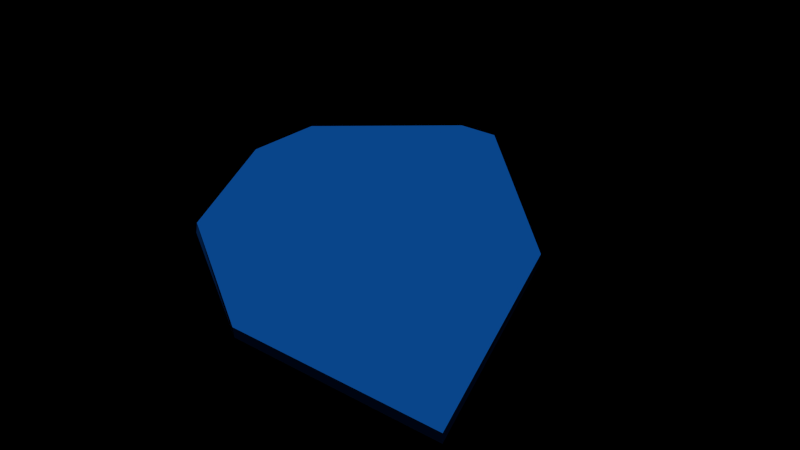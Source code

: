 # Source: main.blend  (saved by Blender 2.77.0; exported with 4.5.12 LTS)
import bpy
from mathutils import Matrix  # noqa: F401  (used for matrix-valued properties, if any)

bpy.ops.wm.read_factory_settings(use_empty=True)
scene = bpy.context.scene
scene.name = 'Scene'

# ---- collections
col_collection_1 = bpy.data.collections.new('Collection 1'); scene.collection.children.link(col_collection_1)
col_arbol = bpy.data.collections.new('Arbol')  # instanced only; not linked into the scene
col_mountain = bpy.data.collections.new('mountain')  # instanced only; not linked into the scene
col_pinguino_002 = bpy.data.collections.new('pinguino.002')  # instanced only; not linked into the scene
col_snowmen = bpy.data.collections.new('snowmen')  # instanced only; not linked into the scene

# ---- materials (node trees are filled in below, after node groups)
mat_material_007 = bpy.data.materials.new('Material.007')
mat_material_007.alpha_threshold = 0.0
mat_material_007.diffuse_color = (0.008774, 0.1857, 0.8, 1.0)
mat_material_007.roughness = 0.5

# ---- material node trees

# ---- world
world_world = bpy.data.worlds.new('World'); scene.world = world_world
world_world.color = (0.0, 0.0, 0.0)
world_world.use_sun_shadow = False
world_world.sun_shadow_jitter_overblur = 0.0
world_world.cycles.sampling_method = 'NONE'
world_world.cycles.sample_map_resolution = 256

# ---- lights
light_hemi = bpy.data.lights.new('Hemi', 'SUN')
light_hemi.transmission_factor = 0.0
light_hemi.angle = 0.1993
light_hemi.energy = 1.0
light_hemi.shadow_buffer_clip_start = 0.5
light_hemi.shadow_soft_size = 0.1
light_hemi.shadow_cascade_max_distance = 1000.0

# ---- meshes
me_cube_004 = bpy.data.meshes.new('Cube.004')
me_cube_004.from_pydata([(-5.0, 0.6831, 0.1), (5.0, -5.0, -0.1), (5.0, -5.0, 0.1), (3.029, 0.6522, 0.1), (-1.182, 5.0, 0.1), (-2.152, 5.0, -0.1), (-5.0, 2.577, 0.1), (-2.172, 5.0, 0.1), (-5.0, 2.571, -0.1), (-5.0, 0.6703, -0.1), (-3.146, -2.745, 0.1), (-3.128, -2.798, -0.1), (0.4116, -5.0, -0.1), (0.3832, -5.0, 0.1), (-1.191, 5.0, -0.1), (3.014, 0.6696, -0.1)], [], [(7, 4, 14, 5), (0, 6, 8, 9), (9, 8, 5, 14, 15, 1, 12, 11), (2, 1, 15, 3), (3, 15, 14, 4), (8, 6, 7, 5), (0, 9, 11, 10), (10, 11, 12, 13), (12, 1, 2, 13), (3, 4, 7, 6, 0, 10, 13, 2)])
me_cube_004.materials.append(mat_material_007)
me_cube_004.use_remesh_preserve_volume = False
me_cube_004.use_remesh_preserve_attributes = False
me_cube_004.use_mirror_vertex_groups = False
me_cube_004.update()

# ---- objects
ob_hemi = bpy.data.objects.new('Hemi', light_hemi)
ob_arbol = bpy.data.objects.new('Arbol', None)
ob_mountain = bpy.data.objects.new('mountain', None)
ob_pinguino_013 = bpy.data.objects.new('pinguino.013', None)
ob_pinguino_012 = bpy.data.objects.new('pinguino.012', None)
ob_pinguino_011 = bpy.data.objects.new('pinguino.011', None)
ob_snowmen_001 = bpy.data.objects.new('snowmen.001', None)
ob_snowmen = bpy.data.objects.new('snowmen', None)
ob_pinguino_010 = bpy.data.objects.new('pinguino.010', None)
ob_pinguino_009 = bpy.data.objects.new('pinguino.009', None)
ob_pinguino_008 = bpy.data.objects.new('pinguino.008', None)
ob_pinguino_007 = bpy.data.objects.new('pinguino.007', None)
ob_pinguino_006 = bpy.data.objects.new('pinguino.006', None)
ob_pinguino_005 = bpy.data.objects.new('pinguino.005', None)
ob_pinguino_004 = bpy.data.objects.new('pinguino.004', None)
ob_pinguino_003 = bpy.data.objects.new('pinguino.003', None)
ob_pinguino_001 = bpy.data.objects.new('pinguino.001', None)
ob_pinguino_000 = bpy.data.objects.new('pinguino.000', None)
ob_pinguino_002 = bpy.data.objects.new('pinguino.002', None)
ob_icebearg = bpy.data.objects.new('icebearg', me_cube_004)

# ---- transforms, parenting, visibility, modifiers, constraints
ob_hemi.location = (8.509, 6.251, 12.12)
ob_hemi.lineart.crease_threshold = 0.0
ob_arbol.location = (6.684, 2.892, 0.328)
ob_arbol.rotation_euler = (0.0, -0.0, -0.6398)
ob_arbol.scale = (0.8209, 0.8209, 0.8209)
ob_arbol.empty_image_offset = (0.0, 0.0)
ob_arbol.show_instancer_for_render = False
ob_arbol.instance_type = 'COLLECTION'
ob_arbol.lineart.crease_threshold = 0.0
ob_mountain.location = (6.014, 6.274, 0.3056)
ob_mountain.rotation_euler = (0.0, -0.0, 0.5786)
ob_mountain.scale = (0.4233, 0.4233, 0.4233)
ob_mountain.empty_image_offset = (0.0, 0.0)
ob_mountain.show_instancer_for_render = False
ob_mountain.instance_type = 'COLLECTION'
ob_mountain.lineart.crease_threshold = 0.0
ob_pinguino_013.location = (4.499, 3.867, 0.7883)
ob_pinguino_013.rotation_euler = (0.0, -0.0, 1.703)
ob_pinguino_013.scale = (0.1215, 0.1215, 0.1215)
ob_pinguino_013.empty_image_offset = (0.0, 0.0)
ob_pinguino_013.show_instancer_for_render = False
ob_pinguino_013.instance_type = 'COLLECTION'
ob_pinguino_013.lineart.crease_threshold = 0.0
ob_pinguino_012.location = (9.025, 5.077, 1.01)
ob_pinguino_012.rotation_euler = (0.0, -0.0, -2.249)
ob_pinguino_012.scale = (0.1215, 0.1215, 0.1215)
ob_pinguino_012.empty_image_offset = (0.0, 0.0)
ob_pinguino_012.show_instancer_for_render = False
ob_pinguino_012.instance_type = 'COLLECTION'
ob_pinguino_012.lineart.crease_threshold = 0.0
ob_pinguino_011.location = (6.596, 7.448, 2.774)
ob_pinguino_011.rotation_euler = (0.0, -0.0, -0.1249)
ob_pinguino_011.scale = (0.1215, 0.1215, 0.1215)
ob_pinguino_011.empty_image_offset = (0.0, 0.0)
ob_pinguino_011.show_instancer_for_render = False
ob_pinguino_011.instance_type = 'COLLECTION'
ob_pinguino_011.lineart.crease_threshold = 0.0
ob_snowmen_001.location = (12.26, -0.8711, 0.6501)
ob_snowmen_001.rotation_euler = (0.0, -0.0, 2.779)
ob_snowmen_001.scale = (0.2924, 0.2924, 0.2924)
ob_snowmen_001.empty_image_offset = (0.0, 0.0)
ob_snowmen_001.show_instancer_for_render = False
ob_snowmen_001.instance_type = 'COLLECTION'
ob_snowmen_001.lineart.crease_threshold = 0.0
ob_snowmen.location = (7.099, 4.448, 0.635)
ob_snowmen.rotation_euler = (0.0, -0.0, -0.5136)
ob_snowmen.scale = (0.2924, 0.2924, 0.2924)
ob_snowmen.empty_image_offset = (0.0, 0.0)
ob_snowmen.show_instancer_for_render = False
ob_snowmen.instance_type = 'COLLECTION'
ob_snowmen.lineart.crease_threshold = 0.0
ob_pinguino_010.location = (5.432, 1.731, 0.8096)
ob_pinguino_010.rotation_euler = (0.0, -0.0, 1.112)
ob_pinguino_010.scale = (0.1215, 0.1215, 0.1215)
ob_pinguino_010.empty_image_offset = (0.0, 0.0)
ob_pinguino_010.show_instancer_for_render = False
ob_pinguino_010.instance_type = 'COLLECTION'
ob_pinguino_010.lineart.crease_threshold = 0.0
ob_pinguino_009.location = (5.43, 2.779, 0.8096)
ob_pinguino_009.rotation_euler = (0.0, -0.0, 1.171)
ob_pinguino_009.scale = (0.1215, 0.1215, 0.1215)
ob_pinguino_009.empty_image_offset = (0.0, 0.0)
ob_pinguino_009.show_instancer_for_render = False
ob_pinguino_009.instance_type = 'COLLECTION'
ob_pinguino_009.lineart.crease_threshold = 0.0
ob_pinguino_008.location = (5.613, 2.341, 0.8096)
ob_pinguino_008.rotation_euler = (0.0, -0.0, 0.9346)
ob_pinguino_008.scale = (0.1215, 0.1215, 0.1215)
ob_pinguino_008.empty_image_offset = (0.0, 0.0)
ob_pinguino_008.show_instancer_for_render = False
ob_pinguino_008.instance_type = 'COLLECTION'
ob_pinguino_008.lineart.crease_threshold = 0.0
ob_pinguino_007.location = (8.101, 4.495, 0.8096)
ob_pinguino_007.rotation_euler = (0.0, -0.0, 0.2483)
ob_pinguino_007.scale = (0.1215, 0.1215, 0.1215)
ob_pinguino_007.empty_image_offset = (0.0, 0.0)
ob_pinguino_007.show_instancer_for_render = False
ob_pinguino_007.instance_type = 'COLLECTION'
ob_pinguino_007.lineart.crease_threshold = 0.0
ob_pinguino_006.location = (8.934, 1.288, 0.7973)
ob_pinguino_006.rotation_euler = (0.0, -0.0, 0.5574)
ob_pinguino_006.scale = (0.1215, 0.1215, 0.1215)
ob_pinguino_006.empty_image_offset = (0.0, 0.0)
ob_pinguino_006.show_instancer_for_render = False
ob_pinguino_006.instance_type = 'COLLECTION'
ob_pinguino_006.lineart.crease_threshold = 0.0
ob_pinguino_005.location = (8.707, 0.5089, 0.797)
ob_pinguino_005.rotation_euler = (0.0, 0.0, -5.227)
ob_pinguino_005.scale = (0.1215, 0.1215, 0.1215)
ob_pinguino_005.empty_image_offset = (0.0, 0.0)
ob_pinguino_005.show_instancer_for_render = False
ob_pinguino_005.instance_type = 'COLLECTION'
ob_pinguino_005.lineart.crease_threshold = 0.0
ob_pinguino_004.location = (10.02, 1.734, 0.7973)
ob_pinguino_004.rotation_euler = (0.0, -0.0, -0.5538)
ob_pinguino_004.scale = (0.1215, 0.1215, 0.1215)
ob_pinguino_004.empty_image_offset = (0.0, 0.0)
ob_pinguino_004.show_instancer_for_render = False
ob_pinguino_004.instance_type = 'COLLECTION'
ob_pinguino_004.lineart.crease_threshold = 0.0
ob_pinguino_003.location = (11.85, -0.1415, 0.797)
ob_pinguino_003.rotation_euler = (0.0, 0.0, -2.76)
ob_pinguino_003.scale = (0.1215, 0.1215, 0.1215)
ob_pinguino_003.empty_image_offset = (0.0, 0.0)
ob_pinguino_003.show_instancer_for_render = False
ob_pinguino_003.instance_type = 'COLLECTION'
ob_pinguino_003.lineart.crease_threshold = 0.0
ob_pinguino_001.location = (11.35, -0.8912, 0.7931)
ob_pinguino_001.rotation_euler = (0.0, 0.0, -2.308)
ob_pinguino_001.scale = (0.1215, 0.1215, 0.1215)
ob_pinguino_001.empty_image_offset = (0.0, 0.0)
ob_pinguino_001.show_instancer_for_render = False
ob_pinguino_001.instance_type = 'COLLECTION'
ob_pinguino_001.lineart.crease_threshold = 0.0
ob_pinguino_000.location = (7.429, 4.289, 0.8096)
ob_pinguino_000.rotation_euler = (0.0, -0.0, 0.4897)
ob_pinguino_000.scale = (0.1215, 0.1215, 0.1215)
ob_pinguino_000.empty_image_offset = (0.0, 0.0)
ob_pinguino_000.show_instancer_for_render = False
ob_pinguino_000.instance_type = 'COLLECTION'
ob_pinguino_000.lineart.crease_threshold = 0.0
ob_pinguino_002.location = (10.78, -1.179, 0.7976)
ob_pinguino_002.rotation_euler = (0.0, -0.0, -2.76)
ob_pinguino_002.scale = (0.1215, 0.1215, 0.1215)
ob_pinguino_002.empty_image_offset = (0.0, 0.0)
ob_pinguino_002.show_instancer_for_render = False
ob_pinguino_002.instance_type = 'COLLECTION'
ob_pinguino_002.lineart.crease_threshold = 0.0
ob_icebearg.location = (8.747, 3.059, 0.228)
ob_icebearg.hide_select = True
ob_icebearg.lineart.crease_threshold = 0.0
ob_arbol.instance_collection = col_arbol
ob_mountain.instance_collection = col_mountain
ob_pinguino_013.instance_collection = col_pinguino_002
ob_pinguino_012.instance_collection = col_pinguino_002
ob_pinguino_011.instance_collection = col_pinguino_002
ob_snowmen_001.instance_collection = col_snowmen
ob_snowmen.instance_collection = col_snowmen
ob_pinguino_010.instance_collection = col_pinguino_002
ob_pinguino_009.instance_collection = col_pinguino_002
ob_pinguino_008.instance_collection = col_pinguino_002
ob_pinguino_007.instance_collection = col_pinguino_002
ob_pinguino_006.instance_collection = col_pinguino_002
ob_pinguino_005.instance_collection = col_pinguino_002
ob_pinguino_004.instance_collection = col_pinguino_002
ob_pinguino_003.instance_collection = col_pinguino_002
ob_pinguino_001.instance_collection = col_pinguino_002
ob_pinguino_000.instance_collection = col_pinguino_002
ob_pinguino_002.instance_collection = col_pinguino_002

# ---- collection membership
col_collection_1.objects.link(ob_hemi)
col_collection_1.objects.link(ob_arbol)
col_collection_1.objects.link(ob_mountain)
col_collection_1.objects.link(ob_pinguino_013)
col_collection_1.objects.link(ob_pinguino_012)
col_collection_1.objects.link(ob_pinguino_011)
col_collection_1.objects.link(ob_snowmen_001)
col_collection_1.objects.link(ob_snowmen)
col_collection_1.objects.link(ob_pinguino_010)
col_collection_1.objects.link(ob_pinguino_009)
col_collection_1.objects.link(ob_pinguino_008)
col_collection_1.objects.link(ob_pinguino_007)
col_collection_1.objects.link(ob_pinguino_006)
col_collection_1.objects.link(ob_pinguino_005)
col_collection_1.objects.link(ob_pinguino_004)
col_collection_1.objects.link(ob_pinguino_003)
col_collection_1.objects.link(ob_pinguino_001)
col_collection_1.objects.link(ob_pinguino_000)
col_collection_1.objects.link(ob_pinguino_002)
col_collection_1.objects.link(ob_icebearg)

# ---- scene / render settings (as saved in the file)
scene.frame_start = 1; scene.frame_end = 250; scene.frame_set(244)
scene.render.engine = 'BLENDER_EEVEE_NEXT'
scene.render.resolution_percentage = 50
scene.render.fps = 60
scene.render.dither_intensity = 0.0
scene.cycles.use_denoising = False
scene.cycles.samples = 10
scene.cycles.sampling_pattern = 'TABULATED_SOBOL'
scene.cycles.light_sampling_threshold = 0.0
scene.cycles.use_adaptive_sampling = False
scene.cycles.use_light_tree = False
scene.cycles.blur_glossy = 0.0
scene.cycles.pixel_filter_type = 'GAUSSIAN'
scene.cycles.sample_clamp_indirect = 0.0
scene.view_settings.view_transform = 'Standard'
bpy.context.view_layer.update()

# ---- added for rendering (the .blend has no active camera): camera
cam_auto = bpy.data.cameras.new('AutoCamera')
cam_auto.lens = 50.0
cam_auto.sensor_width = 36.0
cam_auto.clip_end = 1000.0
ob_auto_camera = bpy.data.objects.new('AutoCamera', cam_auto)
scene.collection.objects.link(ob_auto_camera)
ob_auto_camera.location = (21.8332, -12.6438, 10.6968)
ob_auto_camera.rotation_euler = (1.09748, -7.21219e-08, 0.694738)
scene.camera = ob_auto_camera
bpy.context.view_layer.update()
